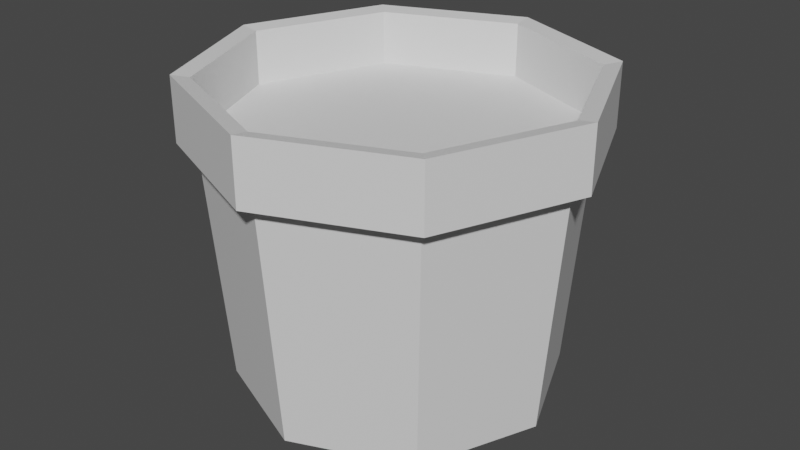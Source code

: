# Source: PlantPot.blend  (saved by Blender 2.93.20; exported with 4.5.12 LTS)
import bpy
from mathutils import Matrix  # noqa: F401  (used for matrix-valued properties, if any)

bpy.ops.wm.read_factory_settings(use_empty=True)
scene = bpy.context.scene
scene.name = 'Scene'

# ---- collections
col_collection = bpy.data.collections.new('Collection'); scene.collection.children.link(col_collection)

# ---- materials (node trees are filled in below, after node groups)
mat_pot = bpy.data.materials.new('Pot')
mat_pot.alpha_threshold = 0.0
mat_pot.use_transparent_shadow = False
mat_pot.line_color = (0.0, 0.0, 0.0, 1.0)
mat_soil_001 = bpy.data.materials.new('Soil.001')
mat_soil_001.use_transparent_shadow = False

# ---- material node trees
mat_pot.use_nodes = True; mat_pot.node_tree.nodes.clear()
_N = mat_pot.node_tree.nodes; _L = mat_pot.node_tree.links
n0 = _N.new('ShaderNodeOutputMaterial'); n0.name = 'Material Output'; n0.location = (300, 300)
n1 = _N.new('ShaderNodeBsdfPrincipled'); n1.name = 'Principled BSDF'; n1.location = (10, 300)
n1.distribution = 'GGX'
n1.subsurface_method = 'BURLEY'
n1.inputs[2].default_value = 0.4
n1.inputs[3].default_value = 1.45
n1.inputs[27].default_value = (0.0, 0.0, 0.0, 1.0)
n1.inputs[28].default_value = 1.0
_L.new(n1.outputs[0], n0.inputs[0])
n0.is_active_output = True
mat_soil_001.use_nodes = True; mat_soil_001.node_tree.nodes.clear()
_N = mat_soil_001.node_tree.nodes; _L = mat_soil_001.node_tree.links
n0 = _N.new('ShaderNodeBsdfPrincipled'); n0.name = 'Principled BSDF'; n0.location = (10, 300)
n0.distribution = 'GGX'
n0.subsurface_method = 'BURLEY'
n0.inputs[3].default_value = 1.45
n0.inputs[27].default_value = (0.0, 0.0, 0.0, 1.0)
n0.inputs[28].default_value = 1.0
n1 = _N.new('ShaderNodeOutputMaterial'); n1.name = 'Material Output'; n1.location = (300, 300)
_L.new(n0.outputs[0], n1.inputs[0])
n1.is_active_output = True

# ---- world
world_world = bpy.data.worlds.new('World'); scene.world = world_world
world_world.use_nodes = True; world_world.node_tree.nodes.clear()
_N = world_world.node_tree.nodes; _L = world_world.node_tree.links
n0 = _N.new('ShaderNodeOutputWorld'); n0.name = 'World Output'; n0.location = (300, 300)
n1 = _N.new('ShaderNodeBackground'); n1.name = 'Background'; n1.location = (10, 300)
n1.inputs[0].default_value = (0.05088, 0.05088, 0.05088, 1.0)
_L.new(n1.outputs[0], n0.inputs[0])
n0.is_active_output = True
world_world.color = (0.05088, 0.05088, 0.05088)
world_world.use_sun_shadow = False
world_world.sun_shadow_jitter_overblur = 0.0

# ---- meshes
me_cylinder = bpy.data.meshes.new('Cylinder')
me_cylinder.from_pydata([(1.824e-08, 1.0, 0.0), (1.735e-08, 1.12, 1.526), (0.7071, 0.7071, 0.0), (0.7922, 0.7922, 1.526), (1.0, -2.547e-08, 0.0), (1.12, -2.894e-08, 1.526), (0.7071, -0.7071, 0.0), (0.7922, -0.7922, 1.526), (-6.918e-08, -1.0, 0.0), (-8.06e-08, -1.12, 1.526), (-0.7071, -0.7071, 0.0), (-0.7922, -0.7922, 1.526), (-1.0, 3.017e-08, 0.0), (-1.12, 3.34e-08, 1.526), (-0.7071, 0.7071, 0.0), (-0.7922, 0.7922, 1.526), (0.7922, 0.7922, 1.885), (1.735e-08, 1.12, 1.885), (1.12, -2.894e-08, 1.885), (0.7922, -0.7922, 1.885), (-8.06e-08, -1.12, 1.885), (-0.7922, -0.7922, 1.885), (-1.12, 3.34e-08, 1.885), (-0.7922, 0.7922, 1.885), (0.8668, 0.8668, 1.509), (1.691e-08, 1.226, 1.509), (1.226, -3.127e-08, 1.509), (0.8668, -0.8668, 1.509), (-9.025e-08, -1.226, 1.509), (-0.8668, -0.8668, 1.509), (-1.226, 3.693e-08, 1.509), (-0.8668, 0.8668, 1.509), (0.8668, 0.8668, 1.902), (1.691e-08, 1.226, 1.902), (1.226, -3.127e-08, 1.902), (0.8668, -0.8668, 1.902), (-9.025e-08, -1.226, 1.902), (-0.8668, -0.8668, 1.902), (-1.226, 3.693e-08, 1.902), (-0.8668, 0.8668, 1.902), (0.7922, 0.7922, 1.885), (1.735e-08, 1.12, 1.885), (1.12, -2.894e-08, 1.885), (0.7922, -0.7922, 1.885), (-8.06e-08, -1.12, 1.885), (-0.7922, -0.7922, 1.885), (-1.12, 3.34e-08, 1.885), (-0.7922, 0.7922, 1.885), (-9.025e-08, -1.226, 1.902), (0.8668, -0.8668, 1.902), (0.8668, 0.8668, 1.902), (1.226, -3.127e-08, 1.902), (1.691e-08, 1.226, 1.902), (-0.8668, -0.8668, 1.902), (-1.226, 3.693e-08, 1.902), (-0.8668, 0.8668, 1.902), (0.7922, 0.7922, 1.55), (1.735e-08, 1.12, 1.55), (1.12, -2.894e-08, 1.55), (0.7922, -0.7922, 1.55), (-8.06e-08, -1.12, 1.55), (-0.7922, -0.7922, 1.55), (-1.12, 3.34e-08, 1.55), (-0.7922, 0.7922, 1.55)], [], [(0, 1, 3, 2), (2, 3, 5, 4), (4, 5, 7, 6), (6, 7, 9, 8), (8, 9, 11, 10), (10, 11, 13, 12), (11, 9, 28, 29), (12, 13, 15, 14), (14, 15, 1, 0), (0, 2, 4, 6, 8, 10, 12, 14), (17, 23, 63, 57), (17, 16, 40, 41), (15, 13, 30, 31), (5, 3, 24, 26), (23, 17, 41, 47), (38, 37, 53, 54), (9, 7, 27, 28), (22, 23, 47, 46), (28, 27, 35, 36), (31, 30, 38, 39), (26, 24, 32, 34), (29, 28, 36, 37), (25, 31, 39, 33), (24, 25, 33, 32), (27, 26, 34, 35), (30, 29, 37, 38), (37, 36, 48, 53), (21, 22, 46, 45), (7, 5, 26, 27), (1, 15, 31, 25), (3, 1, 25, 24), (36, 35, 49, 48), (20, 21, 45, 44), (13, 11, 29, 30), (44, 45, 53, 48), (43, 44, 48, 49), (42, 43, 49, 51), (40, 42, 51, 50), (45, 46, 54, 53), (46, 47, 55, 54), (47, 41, 52, 55), (41, 40, 50, 52), (39, 38, 54, 55), (16, 18, 42, 40), (33, 39, 55, 52), (32, 33, 52, 50), (18, 19, 43, 42), (34, 32, 50, 51), (19, 20, 44, 43), (35, 34, 51, 49), (56, 57, 63, 62, 61, 60, 59, 58), (22, 21, 61, 62), (20, 19, 59, 60), (18, 16, 56, 58), (23, 22, 62, 63), (21, 20, 60, 61), (19, 18, 58, 59), (16, 17, 57, 56)])
me_cylinder.polygons.foreach_set('material_index', [0, 0, 0, 0, 0, 0, 0, 0, 0, 0, 0, 0, 0, 0, 0, 0, 0, 0, 0, 0, 0, 0, 0, 0, 0, 0, 0, 0, 0, 0, 0, 0, 0, 0, 0, 0, 0, 0, 0, 0, 0, 0, 0, 0, 0, 0, 0, 0, 0, 0, 1, 0, 0, 0, 0, 0, 0, 0])
_uv = me_cylinder.uv_layers.new(name='UVMap')
_uv.uv.foreach_set('vector', [1.0, 0.5, 1.0, 1.0, 0.875, 1.0, 0.875, 0.5, 0.875, 0.5, 0.875, 1.0, 0.75, 1.0, 0.75, 0.5, 0.75, 0.5, 0.75, 1.0, 0.625, 1.0, 0.625, 0.5, 0.625, 0.5, 0.625, 1.0, 0.5, 1.0, 0.5, 0.5, 0.5, 0.5, 0.5, 1.0, 0.375, 1.0, 0.375, 0.5, 0.375, 0.5, 0.375, 1.0, 0.25, 1.0, 0.25, 0.5, 0.375, 1.0, 0.5, 1.0, 0.5, 1.0, 0.375, 1.0, 0.25, 0.5, 0.25, 1.0, 0.125, 1.0, 0.125, 0.5, 0.125, 0.5, 0.125, 1.0, 0.0, 1.0, 0.0, 0.5, 0.75, 0.49, 0.9197, 0.4197, 0.99, 0.25, 0.9197, 0.08029, 0.75, 0.01, 0.5803, 0.08029, 0.51, 0.25, 0.5803, 0.4197, 0.25, 0.49, 0.08029, 0.4197, 0.08029, 0.4197, 0.25, 0.49, 0.25, 0.49, 0.4197, 0.4197, 0.4197, 0.4197, 0.25, 0.49, 0.125, 1.0, 0.25, 1.0, 0.25, 1.0, 0.125, 1.0, 0.75, 1.0, 0.875, 1.0, 0.875, 1.0, 0.75, 1.0, 0.08029, 0.4197, 0.25, 0.49, 0.25, 0.49, 0.08029, 0.4197, 0.25, 1.0, 0.375, 1.0, 0.375, 1.0, 0.25, 1.0, 0.5, 1.0, 0.625, 1.0, 0.625, 1.0, 0.5, 1.0, 0.01, 0.25, 0.08029, 0.4197, 0.08029, 0.4197, 0.01, 0.25, 0.5, 1.0, 0.625, 1.0, 0.625, 1.0, 0.5, 1.0, 0.125, 1.0, 0.25, 1.0, 0.25, 1.0, 0.125, 1.0, 0.75, 1.0, 0.875, 1.0, 0.875, 1.0, 0.75, 1.0, 0.375, 1.0, 0.5, 1.0, 0.5, 1.0, 0.375, 1.0, 0.0, 1.0, 0.125, 1.0, 0.125, 1.0, 0.0, 1.0, 0.875, 1.0, 1.0, 1.0, 1.0, 1.0, 0.875, 1.0, 0.625, 1.0, 0.75, 1.0, 0.75, 1.0, 0.625, 1.0, 0.25, 1.0, 0.375, 1.0, 0.375, 1.0, 0.25, 1.0, 0.375, 1.0, 0.5, 1.0, 0.5, 1.0, 0.375, 1.0, 0.08029, 0.08029, 0.01, 0.25, 0.01, 0.25, 0.08029, 0.08029, 0.625, 1.0, 0.75, 1.0, 0.75, 1.0, 0.625, 1.0, 0.0, 1.0, 0.125, 1.0, 0.125, 1.0, 0.0, 1.0, 0.875, 1.0, 1.0, 1.0, 1.0, 1.0, 0.875, 1.0, 0.5, 1.0, 0.625, 1.0, 0.625, 1.0, 0.5, 1.0, 0.25, 0.01, 0.08029, 0.08029, 0.08029, 0.08029, 0.25, 0.01, 0.25, 1.0, 0.375, 1.0, 0.375, 1.0, 0.25, 1.0, 0.25, 0.01, 0.08029, 0.08029, 0.08029, 0.08029, 0.25, 0.01, 0.4197, 0.08029, 0.25, 0.01, 0.25, 0.01, 0.4197, 0.08029, 0.49, 0.25, 0.4197, 0.08029, 0.4197, 0.08029, 0.49, 0.25, 0.4197, 0.4197, 0.49, 0.25, 0.49, 0.25, 0.4197, 0.4197, 0.08029, 0.08029, 0.01, 0.25, 0.01, 0.25, 0.08029, 0.08029, 0.01, 0.25, 0.08029, 0.4197, 0.08029, 0.4197, 0.01, 0.25, 0.08029, 0.4197, 0.25, 0.49, 0.25, 0.49, 0.08029, 0.4197, 0.25, 0.49, 0.4197, 0.4197, 0.4197, 0.4197, 0.25, 0.49, 0.125, 1.0, 0.25, 1.0, 0.25, 1.0, 0.125, 1.0, 0.4197, 0.4197, 0.49, 0.25, 0.49, 0.25, 0.4197, 0.4197, 0.0, 1.0, 0.125, 1.0, 0.125, 1.0, 0.0, 1.0, 0.875, 1.0, 1.0, 1.0, 1.0, 1.0, 0.875, 1.0, 0.49, 0.25, 0.4197, 0.08029, 0.4197, 0.08029, 0.49, 0.25, 0.75, 1.0, 0.875, 1.0, 0.875, 1.0, 0.75, 1.0, 0.4197, 0.08029, 0.25, 0.01, 0.25, 0.01, 0.4197, 0.08029, 0.625, 1.0, 0.75, 1.0, 0.75, 1.0, 0.625, 1.0, 0.4197, 0.4197, 0.25, 0.49, 0.08029, 0.4197, 0.01, 0.25, 0.08029, 0.08029, 0.25, 0.01, 0.4197, 0.08029, 0.49, 0.25, 0.01, 0.25, 0.08029, 0.08029, 0.08029, 0.08029, 0.01, 0.25, 0.25, 0.01, 0.4197, 0.08029, 0.4197, 0.08029, 0.25, 0.01, 0.49, 0.25, 0.4197, 0.4197, 0.4197, 0.4197, 0.49, 0.25, 0.08029, 0.4197, 0.01, 0.25, 0.01, 0.25, 0.08029, 0.4197, 0.08029, 0.08029, 0.25, 0.01, 0.25, 0.01, 0.08029, 0.08029, 0.4197, 0.08029, 0.49, 0.25, 0.49, 0.25, 0.4197, 0.08029, 0.4197, 0.4197, 0.25, 0.49, 0.25, 0.49, 0.4197, 0.4197])
me_cylinder.materials.append(mat_pot)
me_cylinder.materials.append(mat_soil_001)
me_cylinder.use_remesh_fix_poles = True
me_cylinder.use_remesh_preserve_attributes = False
me_cylinder.update()

# ---- objects
ob_cylinder = bpy.data.objects.new('Cylinder', me_cylinder)

# ---- transforms, parenting, visibility, modifiers, constraints
ob_cylinder.location = (0.0, 0.0, 0.0)
ob_cylinder.scale = (0.1532, 0.1532, 0.1532)

# ---- collection membership
col_collection.objects.link(ob_cylinder)

# ---- scene / render settings (as saved in the file)
scene.frame_start = 1; scene.frame_end = 250; scene.frame_set(1)
scene.render.engine = 'BLENDER_EEVEE_NEXT'
scene.cycles.use_denoising = False
scene.cycles.samples = 128
scene.cycles.sampling_pattern = 'TABULATED_SOBOL'
scene.cycles.use_adaptive_sampling = False
scene.cycles.use_light_tree = False
scene.view_settings.view_transform = 'Filmic'
bpy.context.view_layer.update()

# ---- added for rendering (the .blend has no active camera and no usable light): camera, sun
cam_auto = bpy.data.cameras.new('AutoCamera')
cam_auto.lens = 50.0
cam_auto.sensor_width = 36.0
cam_auto.clip_end = 1000.0
ob_auto_camera = bpy.data.objects.new('AutoCamera', cam_auto)
scene.collection.objects.link(ob_auto_camera)
ob_auto_camera.location = (0.560366, -0.67244, 0.593941)
ob_auto_camera.rotation_euler = (1.09748, -7.21219e-08, 0.694738)
scene.camera = ob_auto_camera
light_auto_sun = bpy.data.lights.new('AutoSun', 'SUN')
light_auto_sun.energy = 3.0
light_auto_sun.angle = 0.0523599
ob_auto_sun = bpy.data.objects.new('AutoSun', light_auto_sun)
scene.collection.objects.link(ob_auto_sun)
ob_auto_sun.rotation_euler = (0.872665, 0.174533, 0.523599)
bpy.context.view_layer.update()
